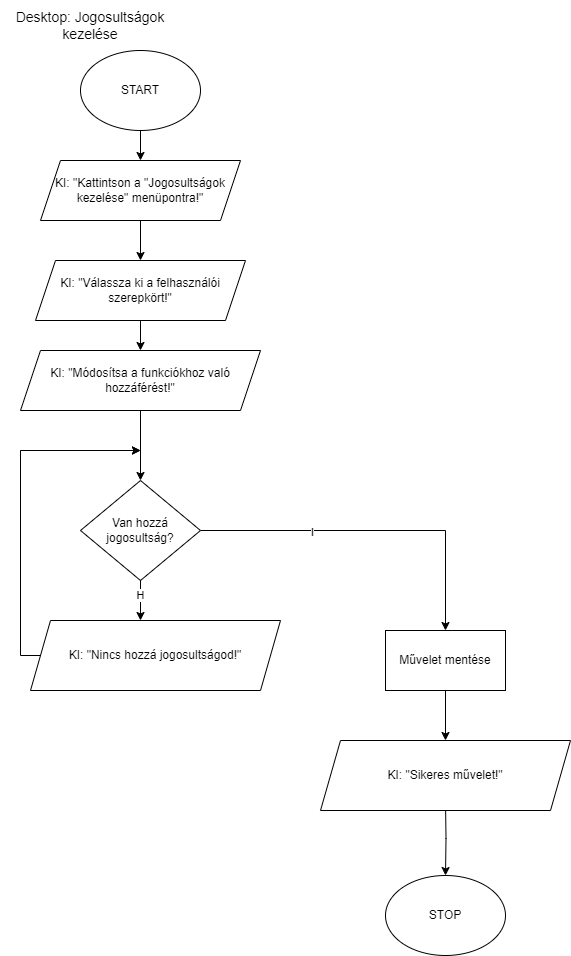

The diagram above was exported from draw.io. Its source (the exported page's mxGraphModel, read from the mxfile embedded in the PNG):
<mxGraphModel dx="1034" dy="710" grid="1" gridSize="10" guides="1" tooltips="1" connect="1" arrows="1" fold="1" page="1" pageScale="1" pageWidth="850" pageHeight="1100" math="0" shadow="0">
  <root>
    <mxCell id="0" />
    <mxCell id="1" parent="0" />
    <mxCell id="FA0yExt1igTnYoxnVpA3-1" value="&lt;font style=&quot;font-size: 14px;&quot;&gt;Desktop: Jogosultságok kezelése&lt;/font&gt;" style="text;html=1;align=center;verticalAlign=middle;whiteSpace=wrap;rounded=0;" vertex="1" parent="1">
      <mxGeometry width="180" height="50" as="geometry" />
    </mxCell>
    <mxCell id="FA0yExt1igTnYoxnVpA3-2" style="edgeStyle=orthogonalEdgeStyle;rounded=0;orthogonalLoop=1;jettySize=auto;html=1;entryX=0.5;entryY=0;entryDx=0;entryDy=0;" edge="1" parent="1" source="FA0yExt1igTnYoxnVpA3-3" target="FA0yExt1igTnYoxnVpA3-18">
      <mxGeometry relative="1" as="geometry" />
    </mxCell>
    <mxCell id="FA0yExt1igTnYoxnVpA3-3" value="START" style="ellipse;whiteSpace=wrap;html=1;" vertex="1" parent="1">
      <mxGeometry x="80" y="50" width="120" height="80" as="geometry" />
    </mxCell>
    <mxCell id="FA0yExt1igTnYoxnVpA3-4" style="edgeStyle=orthogonalEdgeStyle;rounded=0;orthogonalLoop=1;jettySize=auto;html=1;entryX=0.5;entryY=0;entryDx=0;entryDy=0;" edge="1" parent="1" source="FA0yExt1igTnYoxnVpA3-5" target="FA0yExt1igTnYoxnVpA3-8">
      <mxGeometry relative="1" as="geometry" />
    </mxCell>
    <mxCell id="FA0yExt1igTnYoxnVpA3-5" value="KI: &quot;Módosítsa a funkciókhoz való hozzáférést!&quot;" style="shape=parallelogram;perimeter=parallelogramPerimeter;whiteSpace=wrap;html=1;fixedSize=1;" vertex="1" parent="1">
      <mxGeometry x="20" y="350" width="240" height="60" as="geometry" />
    </mxCell>
    <mxCell id="FA0yExt1igTnYoxnVpA3-25" style="edgeStyle=orthogonalEdgeStyle;rounded=0;orthogonalLoop=1;jettySize=auto;html=1;entryX=0.5;entryY=0;entryDx=0;entryDy=0;" edge="1" parent="1" source="FA0yExt1igTnYoxnVpA3-8" target="FA0yExt1igTnYoxnVpA3-22">
      <mxGeometry relative="1" as="geometry" />
    </mxCell>
    <mxCell id="FA0yExt1igTnYoxnVpA3-26" value="I" style="edgeLabel;html=1;align=center;verticalAlign=middle;resizable=0;points=[];" vertex="1" connectable="0" parent="FA0yExt1igTnYoxnVpA3-25">
      <mxGeometry x="-0.3565" y="-1" relative="1" as="geometry">
        <mxPoint as="offset" />
      </mxGeometry>
    </mxCell>
    <mxCell id="FA0yExt1igTnYoxnVpA3-8" value="Van hozzá jogosultság?" style="rhombus;whiteSpace=wrap;html=1;" vertex="1" parent="1">
      <mxGeometry x="80" y="480" width="120" height="100" as="geometry" />
    </mxCell>
    <mxCell id="FA0yExt1igTnYoxnVpA3-9" style="edgeStyle=orthogonalEdgeStyle;rounded=0;orthogonalLoop=1;jettySize=auto;html=1;entryX=0.5;entryY=0;entryDx=0;entryDy=0;" edge="1" parent="1" target="FA0yExt1igTnYoxnVpA3-14">
      <mxGeometry relative="1" as="geometry">
        <mxPoint x="445" y="800" as="sourcePoint" />
      </mxGeometry>
    </mxCell>
    <mxCell id="FA0yExt1igTnYoxnVpA3-10" style="edgeStyle=orthogonalEdgeStyle;rounded=0;orthogonalLoop=1;jettySize=auto;html=1;" edge="1" parent="1" source="FA0yExt1igTnYoxnVpA3-11">
      <mxGeometry relative="1" as="geometry">
        <mxPoint x="140" y="450" as="targetPoint" />
        <Array as="points">
          <mxPoint x="20" y="655" />
          <mxPoint x="20" y="450" />
        </Array>
      </mxGeometry>
    </mxCell>
    <mxCell id="FA0yExt1igTnYoxnVpA3-11" value="KI: &quot;Nincs hozzá jogosultságod!&quot;" style="shape=parallelogram;perimeter=parallelogramPerimeter;whiteSpace=wrap;html=1;fixedSize=1;" vertex="1" parent="1">
      <mxGeometry x="30" y="620" width="250" height="70" as="geometry" />
    </mxCell>
    <mxCell id="FA0yExt1igTnYoxnVpA3-12" style="edgeStyle=orthogonalEdgeStyle;rounded=0;orthogonalLoop=1;jettySize=auto;html=1;" edge="1" parent="1" source="FA0yExt1igTnYoxnVpA3-8">
      <mxGeometry relative="1" as="geometry">
        <mxPoint x="140" y="620" as="targetPoint" />
      </mxGeometry>
    </mxCell>
    <mxCell id="FA0yExt1igTnYoxnVpA3-13" value="H" style="edgeLabel;html=1;align=center;verticalAlign=middle;resizable=0;points=[];" vertex="1" connectable="0" parent="FA0yExt1igTnYoxnVpA3-12">
      <mxGeometry x="-0.3149" y="-1" relative="1" as="geometry">
        <mxPoint as="offset" />
      </mxGeometry>
    </mxCell>
    <mxCell id="FA0yExt1igTnYoxnVpA3-14" value="STOP" style="ellipse;whiteSpace=wrap;html=1;" vertex="1" parent="1">
      <mxGeometry x="385" y="875" width="120" height="80" as="geometry" />
    </mxCell>
    <mxCell id="FA0yExt1igTnYoxnVpA3-15" value="" style="endArrow=classic;html=1;rounded=0;" edge="1" parent="1">
      <mxGeometry width="50" height="50" relative="1" as="geometry">
        <mxPoint x="20" y="450" as="sourcePoint" />
        <mxPoint x="140" y="450" as="targetPoint" />
      </mxGeometry>
    </mxCell>
    <mxCell id="FA0yExt1igTnYoxnVpA3-16" value="KI: &quot;Sikeres művelet!&quot;" style="shape=parallelogram;perimeter=parallelogramPerimeter;whiteSpace=wrap;html=1;fixedSize=1;" vertex="1" parent="1">
      <mxGeometry x="320" y="740" width="250" height="70" as="geometry" />
    </mxCell>
    <mxCell id="FA0yExt1igTnYoxnVpA3-17" style="edgeStyle=orthogonalEdgeStyle;rounded=0;orthogonalLoop=1;jettySize=auto;html=1;entryX=0.5;entryY=0;entryDx=0;entryDy=0;" edge="1" parent="1" source="FA0yExt1igTnYoxnVpA3-18" target="FA0yExt1igTnYoxnVpA3-20">
      <mxGeometry relative="1" as="geometry" />
    </mxCell>
    <mxCell id="FA0yExt1igTnYoxnVpA3-18" value="KI: &quot;Kattintson a &quot;Jogosultságok kezelése&quot; menüpontra!&quot;" style="shape=parallelogram;perimeter=parallelogramPerimeter;whiteSpace=wrap;html=1;fixedSize=1;" vertex="1" parent="1">
      <mxGeometry x="40" y="160" width="200" height="60" as="geometry" />
    </mxCell>
    <mxCell id="FA0yExt1igTnYoxnVpA3-19" style="edgeStyle=orthogonalEdgeStyle;rounded=0;orthogonalLoop=1;jettySize=auto;html=1;entryX=0.5;entryY=0;entryDx=0;entryDy=0;" edge="1" parent="1" source="FA0yExt1igTnYoxnVpA3-20" target="FA0yExt1igTnYoxnVpA3-5">
      <mxGeometry relative="1" as="geometry" />
    </mxCell>
    <mxCell id="FA0yExt1igTnYoxnVpA3-20" value="KI: &quot;Válassza ki a felhasználói szerepkört!&quot;" style="shape=parallelogram;perimeter=parallelogramPerimeter;whiteSpace=wrap;html=1;fixedSize=1;" vertex="1" parent="1">
      <mxGeometry x="35" y="260" width="210" height="60" as="geometry" />
    </mxCell>
    <mxCell id="FA0yExt1igTnYoxnVpA3-21" style="edgeStyle=orthogonalEdgeStyle;rounded=0;orthogonalLoop=1;jettySize=auto;html=1;entryX=0.5;entryY=0;entryDx=0;entryDy=0;" edge="1" parent="1" source="FA0yExt1igTnYoxnVpA3-22" target="FA0yExt1igTnYoxnVpA3-16">
      <mxGeometry relative="1" as="geometry" />
    </mxCell>
    <mxCell id="FA0yExt1igTnYoxnVpA3-22" value="Művelet mentése" style="rounded=0;whiteSpace=wrap;html=1;" vertex="1" parent="1">
      <mxGeometry x="385" y="630" width="120" height="60" as="geometry" />
    </mxCell>
  </root>
</mxGraphModel>